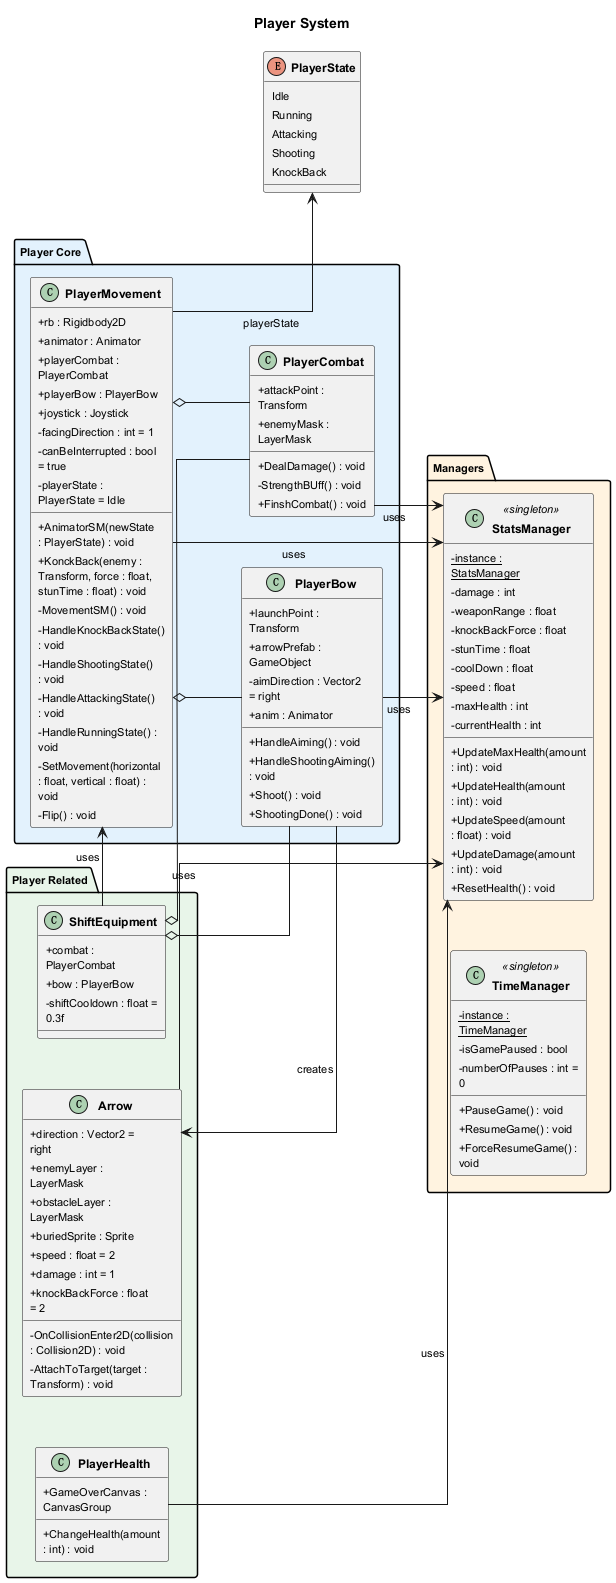

The diagram above was rendered by PlantUML. Its source (embedded in the PNG):
@startuml Player_System

left to right direction

skinparam linetype ortho
skinparam nodesep 50
skinparam ranksep 60
skinparam classAttributeIconSize 0
skinparam defaultFontSize 11
skinparam classFontSize 12
skinparam classFontStyle bold
skinparam padding 2
skinparam wrapWidth 120

title Player System

enum PlayerState {
    Idle
    Running
    Attacking
    Shooting
    KnockBack
}

package "Managers" #FFF3E0 {
    class StatsManager <<singleton>> {
        - {static} instance : StatsManager
        - damage : int
        - weaponRange : float
        - knockBackForce : float
        - stunTime : float
        - coolDown : float
        - speed : float
        - maxHealth : int
        - currentHealth : int
        + UpdateMaxHealth(amount : int) : void
        + UpdateHealth(amount : int) : void
        + UpdateSpeed(amount : float) : void
        + UpdateDamage(amount : int) : void
        + ResetHealth() : void
    }

    class TimeManager <<singleton>> {
        - {static} instance : TimeManager
        - isGamePaused : bool
        - numberOfPauses : int = 0
        + PauseGame() : void
        + ResumeGame() : void
        + ForceResumeGame() : void
    }
}

package "Player Core" #E3F2FD {
    class PlayerMovement {
        + rb : Rigidbody2D
        + animator : Animator
        + playerCombat : PlayerCombat
        + playerBow : PlayerBow
        + joystick : Joystick
        - facingDirection : int = 1
        - canBeInterrupted : bool = true
        - playerState : PlayerState = Idle
        + AnimatorSM(newState : PlayerState) : void
        + KonckBack(enemy : Transform, force : float, stunTime : float) : void
        - MovementSM() : void
        - HandleKnockBackState() : void
        - HandleShootingState() : void
        - HandleAttackingState() : void
        - HandleRunningState() : void
        - SetMovement(horizontal : float, vertical : float) : void
        - Flip() : void
    }

    class PlayerCombat {
        + attackPoint : Transform
        + enemyMask : LayerMask
        + DealDamage() : void
        - StrengthBUff() : void
        + FinshCombat() : void
    }

    class PlayerBow {
        + launchPoint : Transform
        + arrowPrefab : GameObject
        - aimDirection : Vector2 = right
        + anim : Animator
        + HandleAiming() : void
        + HandleShootingAiming() : void
        + Shoot() : void
        + ShootingDone() : void
    }
}

package "Player Related" #E8F5E9 {
    class PlayerHealth {
        + GameOverCanvas : CanvasGroup
        + ChangeHealth(amount : int) : void
    }

    class ShiftEquipment {
        + combat : PlayerCombat
        + bow : PlayerBow
        - shiftCooldown : float = 0.3f
    }

    class Arrow {
        + direction : Vector2 = right
        + enemyLayer : LayerMask
        + obstacleLayer : LayerMask
        + buriedSprite : Sprite
        + speed : float = 2
        + damage : int = 1
        + knockBackForce : float = 2
        - OnCollisionEnter2D(collision : Collision2D) : void
        - AttachToTarget(target : Transform) : void
    }
}

PlayerMovement --> PlayerState : playerState
PlayerMovement o-- PlayerCombat
PlayerMovement o-- PlayerBow
PlayerMovement --> StatsManager : uses
PlayerCombat --> StatsManager : uses
PlayerBow --> StatsManager : uses
PlayerBow --> Arrow : creates
ShiftEquipment o-- PlayerCombat
ShiftEquipment o-- PlayerBow
ShiftEquipment --> PlayerMovement : uses
PlayerHealth --> StatsManager : uses
Arrow --> StatsManager : uses

@enduml